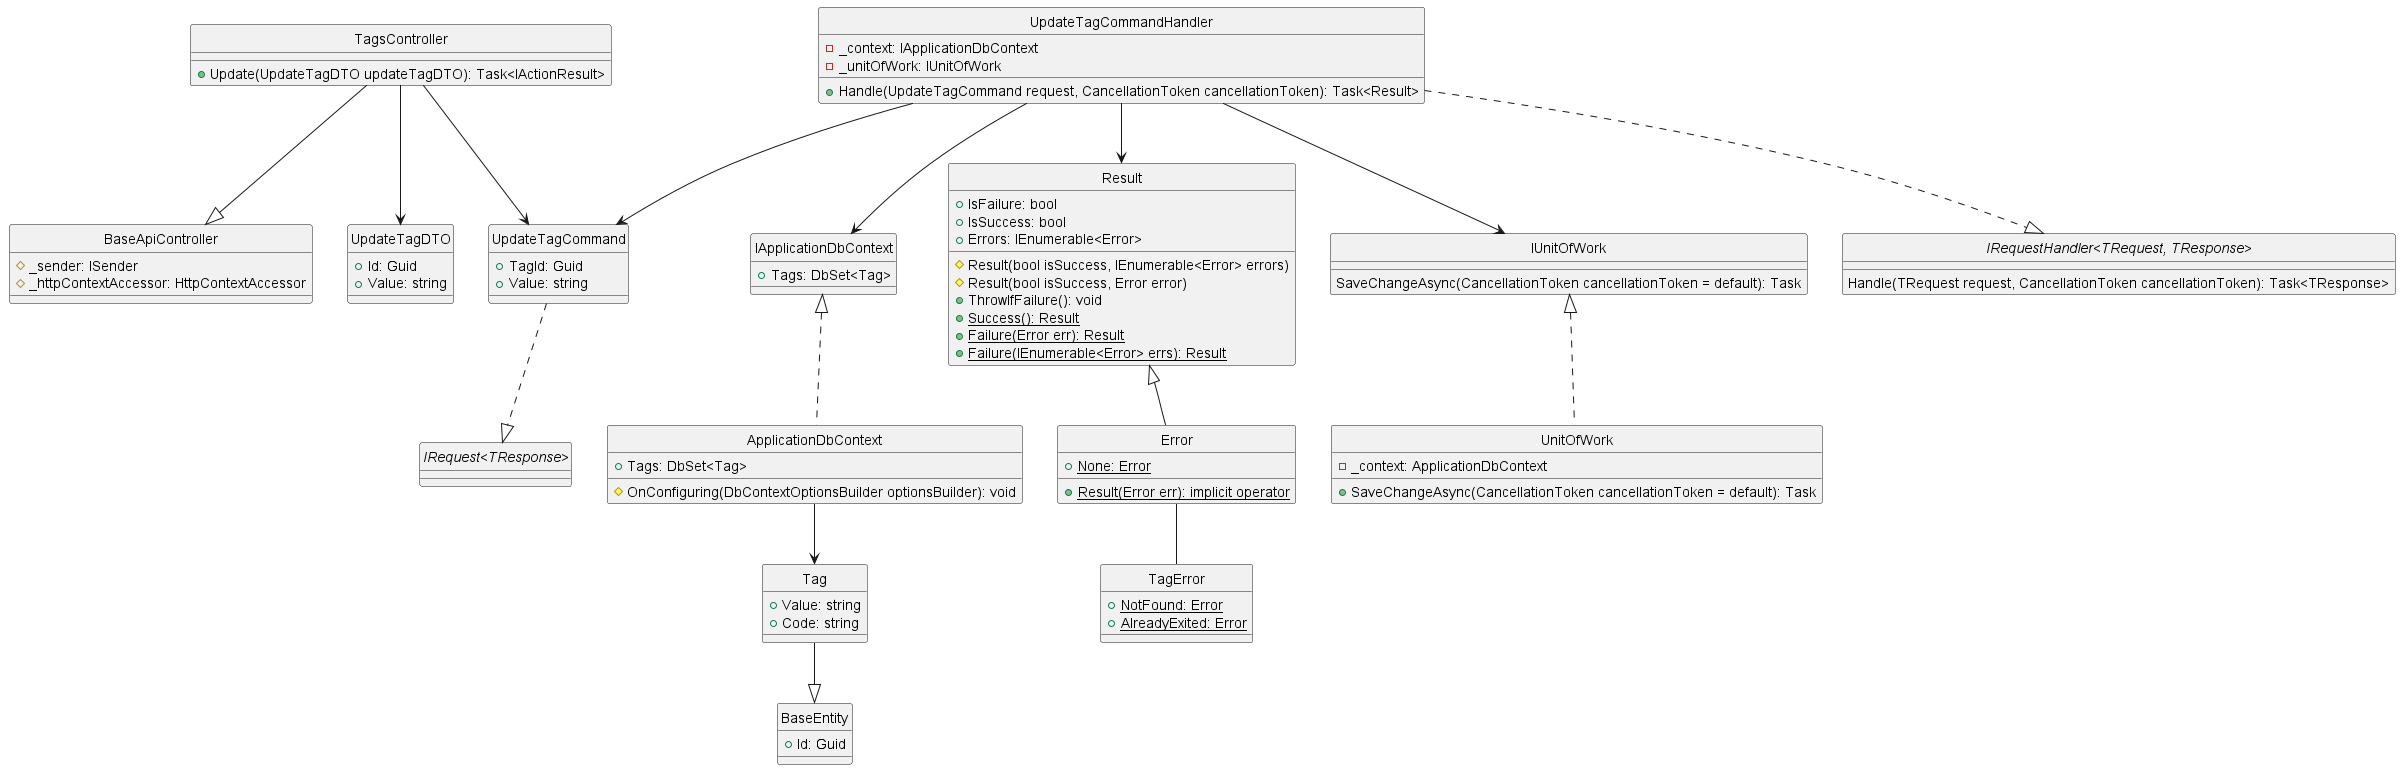

The diagram above was rendered by PlantUML. Its source (embedded in the PNG):
@startuml updateTag
hide circle

class BaseApiController {
    #_sender: ISender
    #_httpContextAccessor: HttpContextAccessor
}

class TagsController {
    +Update(UpdateTagDTO updateTagDTO): Task<IActionResult> 
}

class UpdateTagCommand {
    +TagId: Guid 
    +Value: string
}

class UpdateTagCommandHandler {
    -_context: IApplicationDbContext
    -_unitOfWork: IUnitOfWork
    +Handle(UpdateTagCommand request, CancellationToken cancellationToken): Task<Result>
}

class IApplicationDbContext {
    +Tags: DbSet<Tag>
}

class ApplicationDbContext {
    +Tags: DbSet<Tag>
    #OnConfiguring(DbContextOptionsBuilder optionsBuilder): void
}

class Result {
    +IsFailure: bool
    +IsSuccess: bool
    +Errors: IEnumerable<Error>
    #Result(bool isSuccess, IEnumerable<Error> errors)
    #Result(bool isSuccess, Error error)
    +ThrowIfFailure(): void
    +{static} Success(): Result
    +{static} Failure(Error err): Result
    +{static} Failure(IEnumerable<Error> errs): Result
}

class Error {
    +{static} None: Error
    +{static} Result(Error err): implicit operator
}

class IUnitOfWork {
    SaveChangeAsync(CancellationToken cancellationToken = default): Task
}

class UnitOfWork {
    -_context: ApplicationDbContext
    +SaveChangeAsync(CancellationToken cancellationToken = default): Task
}

class TagError {
    +{static} NotFound: Error
    +{static} AlreadyExited: Error
}

class UpdateTagDTO {
    +Id: Guid 
    +Value: string 
}

class BaseEntity {
    +Id: Guid 
}

class Tag {
    +Value: string
    +Code: string
}

interface "IRequest<TResponse>"
interface "IRequestHandler<TRequest, TResponse>"{
    Handle(TRequest request, CancellationToken cancellationToken): Task<TResponse>
}

'==== Update Post ====
'API Layer
TagsController --|> BaseApiController
TagsController --> UpdateTagCommand
TagsController --> UpdateTagDTO
'Application Layer
UpdateTagCommand ..|> "IRequest<TResponse>"
UpdateTagCommandHandler ..|> "IRequestHandler<TRequest, TResponse>"
UpdateTagCommandHandler --> UpdateTagCommand
UpdateTagCommandHandler --> Result
UpdateTagCommandHandler --> IUnitOfWork
UpdateTagCommandHandler --> IApplicationDbContext
'Domain Layer
Result <|-- Error
Error -- TagError
Tag --|> BaseEntity
'Infrastructure Layer
IUnitOfWork <|.. UnitOfWork
IApplicationDbContext <|.. ApplicationDbContext
ApplicationDbContext --> Tag
@enduml